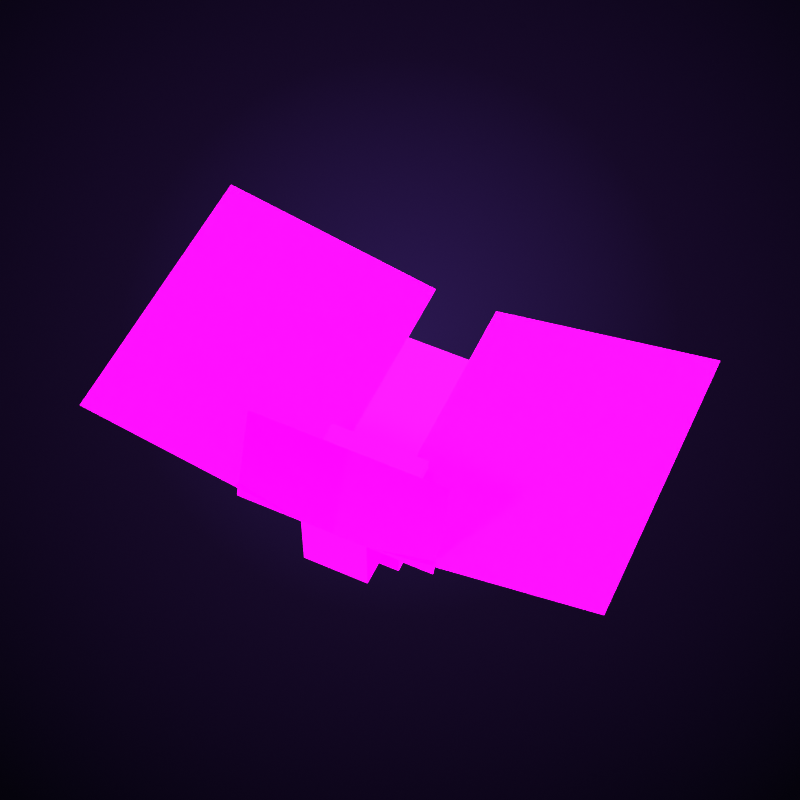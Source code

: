 # Source: lantern_moth.blend  (saved by Blender 5.3.31; exported with 4.5.12 LTS)
import bpy
from mathutils import Matrix  # noqa: F401  (used for matrix-valued properties, if any)

bpy.ops.wm.read_factory_settings(use_empty=True)
scene = bpy.context.scene
scene.name = 'Scene'

# ---- collections
col_lantern_moth = bpy.data.collections.new('lantern_moth'); scene.collection.children.link(col_lantern_moth)

# ---- images (referenced by path relative to the original .blend; pixels are not part of the script)
import os
ASSET_DIR = os.environ.get("B2B_ASSET_DIR", "")  # directory of the original .blend (textures are referenced by path, not embedded)
HERE = os.path.dirname(os.path.abspath(__file__))  # packed textures are extracted next to this script under _unpacked/

def load_image(name, relpath, width, height, colorspace="sRGB"):
    """Load a texture the original file referenced (path relative to the .blend, or extracted next to this script)."""
    p = next((c for c in (os.path.join(HERE, relpath), os.path.join(ASSET_DIR, relpath)) if relpath and os.path.exists(c)), "")
    if p:
        img = bpy.data.images.load(p, check_existing=True)
        img.name = name
    else:  # same state as the original file: an image datablock whose file is absent (Cycles renders it pink)
        img = bpy.data.images.new(name, width, height)
        img.source = "FILE"
        img.filepath = "//" + (relpath or name)
    img.colorspace_settings.name = colorspace
    return img
img_lantern_moth_png = load_image('lantern_moth.png', 'lantern_moth.png', 1024, 1024, 'sRGB')
img_lantern_moth_emissive_png = load_image('lantern_moth_emissive.png', 'lantern_moth_emissive.png', 1024, 1024, 'sRGB')

# ---- materials (node trees are filled in below, after node groups)
mat_skin_lantern_moth = bpy.data.materials.new('skin.lantern_moth')
mat_skin_lantern_moth.use_backface_culling = True

# ---- material node trees
mat_skin_lantern_moth.use_nodes = True; mat_skin_lantern_moth.node_tree.nodes.clear()
_N = mat_skin_lantern_moth.node_tree.nodes; _L = mat_skin_lantern_moth.node_tree.links
n0 = _N.new('ShaderNodeOutputMaterial'); n0.name = 'Material Output'; n0.location = (900, 0)
n1 = _N.new('ShaderNodeBsdfPrincipled'); n1.name = 'Principled BSDF'; n1.location = (500, 0)
n1.inputs[2].default_value = 0.88
n1.inputs[10].default_value = 0.005
n1.inputs[13].default_value = 0.25
n1.inputs[28].default_value = 3.0
n2 = _N.new('ShaderNodeUVMap'); n2.name = 'UV Map'; n2.location = (-600, 0)
n2.width = 160
n2.uv_map = 'box_uv'
n3 = _N.new('ShaderNodeTexImage'); n3.name = 'skin'; n3.location = (-300, 100)
n3.image = img_lantern_moth_png
n3.interpolation = 'Closest'
n4 = _N.new('ShaderNodeMath'); n4.name = 'Math'; n4.location = (100, -100)
n4.operation = 'GREATER_THAN'
n5 = _N.new('ShaderNodeTexImage'); n5.name = 'emissive'; n5.location = (-300, -300)
n5.image = img_lantern_moth_emissive_png
n5.interpolation = 'Closest'
n6 = _N.new('ShaderNodeMix'); n6.name = 'Mix'; n6.location = (100, -350)
n6.data_type = 'RGBA'
n6.blend_type = 'MULTIPLY'
n6.inputs[0].default_value = 1.0
_L.new(n1.outputs[0], n0.inputs[0])
_L.new(n2.outputs[0], n3.inputs[0])
_L.new(n3.outputs[0], n1.inputs[0])
_L.new(n3.outputs[1], n4.inputs[0])
_L.new(n4.outputs[0], n1.inputs[4])
_L.new(n2.outputs[0], n5.inputs[0])
_L.new(n5.outputs[0], n6.inputs[6])
_L.new(n5.outputs[1], n6.inputs[7])
_L.new(n6.outputs[2], n1.inputs[27])
n0.is_active_output = True

# ---- world
world_void_backdrop = bpy.data.worlds.new('void_backdrop'); scene.world = world_void_backdrop
world_void_backdrop.use_nodes = True; world_void_backdrop.node_tree.nodes.clear()
_N = world_void_backdrop.node_tree.nodes; _L = world_void_backdrop.node_tree.links
n0 = _N.new('ShaderNodeOutputWorld'); n0.name = 'World Output'; n0.location = (900, 0)
n1 = _N.new('ShaderNodeMixShader'); n1.name = 'Mix Shader'; n1.location = (700, 0)
n2 = _N.new('ShaderNodeLightPath'); n2.name = 'Light Path'; n2.location = (300, 300)
n3 = _N.new('ShaderNodeBackground'); n3.name = 'Background'; n3.location = (400, 100)
n3.inputs[0].default_value = (0.02315, 0.01521, 0.08022, 1.0)
n3.inputs[1].default_value = 0.55
n4 = _N.new('ShaderNodeTexCoord'); n4.name = 'Texture Coordinate'; n4.location = (-500, -200)
n5 = _N.new('ShaderNodeSeparateXYZ'); n5.name = 'Separate XYZ'; n5.location = (-300, -200)
n6 = _N.new('ShaderNodeVectorMath'); n6.name = 'Vector Math'; n6.location = (-300, -400)
n6.operation = 'SUBTRACT'
n6.inputs[1].default_value = (0.5, 0.58, 0.0)
n7 = _N.new('ShaderNodeVectorMath'); n7.name = 'Vector Math.001'; n7.location = (-150, -400)
n7.operation = 'MULTIPLY'
n7.inputs[1].default_value = (1.0, 1.0, 0.0)
n8 = _N.new('ShaderNodeVectorMath'); n8.name = 'Vector Math.002'; n8.location = (0, -400)
n8.operation = 'LENGTH'
n9 = _N.new('ShaderNodeValToRGB'); n9.name = 'Color Ramp'; n9.location = (150, -300)
while len(n9.color_ramp.elements) > 1: n9.color_ramp.elements.remove(n9.color_ramp.elements[-1])
n9.color_ramp.elements[0].position = 0.0; n9.color_ramp.elements[0].color = (0.02416, 0.009134, 0.08022, 1.0)
_e = n9.color_ramp.elements.new(0.35); _e.color = (0.008023, 0.003035, 0.02122, 1.0)
_e = n9.color_ramp.elements.new(0.75); _e.color = (0.001518, 0.0009106, 0.003677, 1.0)
n10 = _N.new('ShaderNodeBackground'); n10.name = 'Background.001'; n10.location = (400, -200)
_L.new(n4.outputs[5], n5.inputs[0])
_L.new(n4.outputs[5], n6.inputs[0])
_L.new(n6.outputs[0], n7.inputs[0])
_L.new(n7.outputs[0], n8.inputs[0])
_L.new(n8.outputs[1], n9.inputs[0])
_L.new(n9.outputs[0], n10.inputs[0])
_L.new(n2.outputs[0], n1.inputs[0])
_L.new(n3.outputs[0], n1.inputs[1])
_L.new(n10.outputs[0], n1.inputs[2])
_L.new(n1.outputs[0], n0.inputs[0])
n0.is_active_output = True

# ---- cameras
cam_cam = bpy.data.cameras.new('cam')
cam_cam.clip_start = 0.01
cam_cam.clip_end = 500.0
cam_cam.lens = 85.0

# ---- lights
light_key = bpy.data.lights.new('key', 'SUN')
light_key.color = (1.0, 0.95, 0.97)
light_key.angle = 0.1745
light_key.energy = 2.6
light_fill = bpy.data.lights.new('fill', 'SUN')
light_fill.color = (0.7, 0.66, 1.0)
light_fill.angle = 0.3491
light_fill.energy = 0.55
light_rim = bpy.data.lights.new('rim', 'SUN')
light_rim.color = (0.62, 0.78, 1.0)
light_rim.angle = 0.06981
light_rim.energy = 3.2
light_rim2 = bpy.data.lights.new('rim2', 'SUN')
light_rim2.color = (0.85, 0.6, 1.0)
light_rim2.angle = 0.06981
light_rim2.energy = 1.6

# ---- meshes
me_body_00 = bpy.data.meshes.new('body.00')
me_body_00.from_pydata([(0.0625, 0.1875, 0.0625), (-0.0625, 0.1875, 0.0625), (-0.0625, -0.125, 0.0625), (0.0625, -0.125, 0.0625), (0.0625, -0.125, -0.0625), (-0.0625, -0.125, -0.0625), (-0.0625, 0.1875, -0.0625), (0.0625, 0.1875, -0.0625), (-0.0625, -0.125, 0.0625), (-0.0625, 0.1875, 0.0625), (-0.0625, 0.1875, -0.0625), (-0.0625, -0.125, -0.0625), (0.0625, -0.125, 0.0625), (-0.0625, -0.125, 0.0625), (-0.0625, -0.125, -0.0625), (0.0625, -0.125, -0.0625), (0.0625, 0.1875, 0.0625), (0.0625, -0.125, 0.0625), (0.0625, -0.125, -0.0625), (0.0625, 0.1875, -0.0625), (-0.0625, 0.1875, 0.0625), (0.0625, 0.1875, 0.0625), (0.0625, 0.1875, -0.0625), (-0.0625, 0.1875, -0.0625)], [], [(0, 1, 2, 3), (4, 5, 6, 7), (8, 9, 10, 11), (12, 13, 14, 15), (16, 17, 18, 19), (20, 21, 22, 23)])
_uv = me_body_00.uv_layers.new(name='box_uv')
_uv.uv.foreach_set('vector', [0.2188, 0.7188, 0.1562, 0.7188, 0.1562, 0.5625, 0.2188, 0.5625, 0.2812, 0.5625, 0.2188, 0.5625, 0.2188, 0.7188, 0.2812, 0.7188, 0.1562, 0.5625, 0.0, 0.5625, 0.0, 0.5, 0.1562, 0.5, 0.2188, 0.5625, 0.1562, 0.5625, 0.1562, 0.5, 0.2188, 0.5, 0.375, 0.5625, 0.2188, 0.5625, 0.2188, 0.5, 0.375, 0.5, 0.4375, 0.5625, 0.375, 0.5625, 0.375, 0.5, 0.4375, 0.5])
me_body_00.materials.append(mat_skin_lantern_moth)
me_body_00.update()
me_body_01 = bpy.data.meshes.new('body.01')
me_body_01.from_pydata([(0.09375, -0.0625, 0.09375), (-0.09375, -0.0625, 0.09375), (-0.09375, -0.1875, 0.09375), (0.09375, -0.1875, 0.09375), (0.09375, -0.1875, -0.09375), (-0.09375, -0.1875, -0.09375), (-0.09375, -0.0625, -0.09375), (0.09375, -0.0625, -0.09375), (-0.09375, -0.1875, 0.09375), (-0.09375, -0.0625, 0.09375), (-0.09375, -0.0625, -0.09375), (-0.09375, -0.1875, -0.09375), (0.09375, -0.1875, 0.09375), (-0.09375, -0.1875, 0.09375), (-0.09375, -0.1875, -0.09375), (0.09375, -0.1875, -0.09375), (0.09375, -0.0625, 0.09375), (0.09375, -0.1875, 0.09375), (0.09375, -0.1875, -0.09375), (0.09375, -0.0625, -0.09375), (-0.09375, -0.0625, 0.09375), (0.09375, -0.0625, 0.09375), (0.09375, -0.0625, -0.09375), (-0.09375, -0.0625, -0.09375)], [], [(0, 1, 2, 3), (4, 5, 6, 7), (8, 9, 10, 11), (12, 13, 14, 15), (16, 17, 18, 19), (20, 21, 22, 23)])
_uv = me_body_01.uv_layers.new(name='box_uv')
_uv.uv.foreach_set('vector', [0.5938, 0.7188, 0.5, 0.7188, 0.5, 0.6562, 0.5938, 0.6562, 0.6875, 0.6562, 0.5938, 0.6562, 0.5938, 0.7188, 0.6875, 0.7188, 0.5, 0.6562, 0.4375, 0.6562, 0.4375, 0.5625, 0.5, 0.5625, 0.5938, 0.6562, 0.5, 0.6562, 0.5, 0.5625, 0.5938, 0.5625, 0.6562, 0.6562, 0.5938, 0.6562, 0.5938, 0.5625, 0.6562, 0.5625, 0.75, 0.6562, 0.6562, 0.6562, 0.6562, 0.5625, 0.75, 0.5625])
me_body_01.materials.append(mat_skin_lantern_moth)
me_body_01.update()
me_body_02 = bpy.data.meshes.new('body.02')
me_body_02.from_pydata([(0.0625, -0.1875, 0.0625), (-0.0625, -0.1875, 0.0625), (-0.0625, -0.25, 0.0625), (0.0625, -0.25, 0.0625), (0.0625, -0.25, -0.0625), (-0.0625, -0.25, -0.0625), (-0.0625, -0.1875, -0.0625), (0.0625, -0.1875, -0.0625), (-0.0625, -0.25, 0.0625), (-0.0625, -0.1875, 0.0625), (-0.0625, -0.1875, -0.0625), (-0.0625, -0.25, -0.0625), (0.0625, -0.25, 0.0625), (-0.0625, -0.25, 0.0625), (-0.0625, -0.25, -0.0625), (0.0625, -0.25, -0.0625), (0.0625, -0.1875, 0.0625), (0.0625, -0.25, 0.0625), (0.0625, -0.25, -0.0625), (0.0625, -0.1875, -0.0625), (-0.0625, -0.1875, 0.0625), (0.0625, -0.1875, 0.0625), (0.0625, -0.1875, -0.0625), (-0.0625, -0.1875, -0.0625)], [], [(0, 1, 2, 3), (4, 5, 6, 7), (8, 9, 10, 11), (12, 13, 14, 15), (16, 17, 18, 19), (20, 21, 22, 23)])
_uv = me_body_02.uv_layers.new(name='box_uv')
_uv.uv.foreach_set('vector', [0.8438, 0.7188, 0.7812, 0.7188, 0.7812, 0.6875, 0.8438, 0.6875, 0.9062, 0.6875, 0.8438, 0.6875, 0.8438, 0.7188, 0.9062, 0.7188, 0.7812, 0.6875, 0.75, 0.6875, 0.75, 0.625, 0.7812, 0.625, 0.8438, 0.6875, 0.7812, 0.6875, 0.7812, 0.625, 0.8438, 0.625, 0.875, 0.6875, 0.8438, 0.6875, 0.8438, 0.625, 0.875, 0.625, 0.9375, 0.6875, 0.875, 0.6875, 0.875, 0.625, 0.9375, 0.625])
me_body_02.materials.append(mat_skin_lantern_moth)
me_body_02.update()
me_antennae_00 = bpy.data.meshes.new('antennae.00')
me_antennae_00.from_pydata([(0.1875, 0.0, 0.1875), (0.0, 0.0, 0.1875), (0.0, 0.0, 0.0), (0.1875, 0.0, 0.0), (0.0, 0.0, 0.1875), (0.1875, 0.0, 0.1875), (0.1875, 0.0, 0.0), (0.0, 0.0, 0.0)], [], [(0, 1, 2, 3), (4, 5, 6, 7)])
_uv = me_antennae_00.uv_layers.new(name='box_uv')
_uv.uv.foreach_set('vector', [0.8438, 0.625, 0.75, 0.625, 0.75, 0.5312, 0.8438, 0.5312, 0.9375, 0.625, 0.8438, 0.625, 0.8438, 0.5312, 0.9375, 0.5312])
me_antennae_00.materials.append(mat_skin_lantern_moth)
me_antennae_00.update()
me_antennae_01 = bpy.data.meshes.new('antennae.01')
me_antennae_01.from_pydata([(-0.1875, 0.0, 0.0), (0.0, 0.0, 0.0), (0.0, 0.0, 0.1875), (-0.1875, 0.0, 0.1875), (0.0, 0.0, 0.0), (-0.1875, 0.0, 0.0), (-0.1875, 0.0, 0.1875), (0.0, 0.0, 0.1875)], [], [(0, 1, 2, 3), (4, 5, 6, 7)])
_uv = me_antennae_01.uv_layers.new(name='box_uv')
_uv.uv.foreach_set('vector', [0.8438, 0.5312, 0.75, 0.5312, 0.75, 0.625, 0.8438, 0.625, 0.9375, 0.5312, 0.8438, 0.5312, 0.8438, 0.625, 0.9375, 0.625])
me_antennae_01.materials.append(mat_skin_lantern_moth)
me_antennae_01.update()
me_left_wing_00 = bpy.data.meshes.new('left_wing.00')
me_left_wing_00.from_pydata([(0.4375, 0.375, 0.0), (0.0, 0.375, 0.0), (0.0, -0.1875, 0.0), (0.4375, -0.1875, 0.0), (0.4375, -0.1875, 0.0), (0.0, -0.1875, 0.0), (0.0, 0.375, 0.0), (0.4375, 0.375, 0.0)], [], [(0, 1, 2, 3), (4, 5, 6, 7)])
_uv = me_left_wing_00.uv_layers.new(name='box_uv')
_uv.uv.foreach_set('vector', [0.5, 1.0, 0.2812, 1.0, 0.2812, 0.7188, 0.5, 0.7188, 0.7188, 0.7188, 0.5, 0.7188, 0.5, 1.0, 0.7188, 1.0])
me_left_wing_00.materials.append(mat_skin_lantern_moth)
me_left_wing_00.update()
me_right_wing_00 = bpy.data.meshes.new('right_wing.00')
me_right_wing_00.from_pydata([(-0.4375, -0.1875, 0.0), (0.0, -0.1875, 0.0), (0.0, 0.375, 0.0), (-0.4375, 0.375, 0.0), (-0.4375, 0.375, 0.0), (0.0, 0.375, 0.0), (0.0, -0.1875, 0.0), (-0.4375, -0.1875, 0.0)], [], [(0, 1, 2, 3), (4, 5, 6, 7)])
_uv = me_right_wing_00.uv_layers.new(name='box_uv')
_uv.uv.foreach_set('vector', [0.5, 0.7188, 0.2812, 0.7188, 0.2812, 1.0, 0.5, 1.0, 0.7188, 1.0, 0.5, 1.0, 0.5, 0.7188, 0.7188, 0.7188])
me_right_wing_00.materials.append(mat_skin_lantern_moth)
me_right_wing_00.update()

# ---- objects
ob_key = bpy.data.objects.new('key', light_key)
ob_fill = bpy.data.objects.new('fill', light_fill)
ob_rim = bpy.data.objects.new('rim', light_rim)
ob_rim2 = bpy.data.objects.new('rim2', light_rim2)
ob_camera = bpy.data.objects.new('camera', cam_cam)
ob_lantern_moth_root = bpy.data.objects.new('lantern_moth_root', None)
ob_body = bpy.data.objects.new('body', None)
ob_antennae = bpy.data.objects.new('antennae', None)
ob_left_wing = bpy.data.objects.new('left_wing', None)
ob_right_wing = bpy.data.objects.new('right_wing', None)
ob_body_00 = bpy.data.objects.new('body.00', me_body_00)
ob_body_01 = bpy.data.objects.new('body.01', me_body_01)
ob_body_02 = bpy.data.objects.new('body.02', me_body_02)
ob_antennae_00 = bpy.data.objects.new('antennae.00', me_antennae_00)
ob_antennae_01 = bpy.data.objects.new('antennae.01', me_antennae_01)
ob_left_wing_00 = bpy.data.objects.new('left_wing.00', me_left_wing_00)
ob_right_wing_00 = bpy.data.objects.new('right_wing.00', me_right_wing_00)

# ---- transforms, parenting, visibility, modifiers, constraints
ob_key.location = (0.0, 0.0, 0.0)
ob_key.rotation_euler = (0.8922, -4.06e-08, -0.6327)
ob_fill.location = (0.0, 0.0, 0.0)
ob_fill.rotation_euler = (1.298, -9.655e-08, 1.107)
ob_rim.location = (0.0, 0.0, 0.0)
ob_rim.rotation_euler = (1.243, -9.011e-08, 2.897)
ob_rim2.location = (0.0, 0.0, 0.0)
ob_rim2.rotation_euler = (1.385, -7.826e-08, -2.423)
ob_camera.location = (0.8123, -1.722, 3.048)
ob_camera.rotation_euler = (0.6109, -1.923e-08, 0.4363)
ob_lantern_moth_root.location = (0.0, 0.0, 1.5)
ob_lantern_moth_root.empty_display_type = 'ARROWS'
ob_lantern_moth_root.empty_display_size = 0.5
ob_body.parent = ob_lantern_moth_root
ob_body.location = (0.0, 0.0, -1.312)
ob_body.empty_display_type = 'SPHERE'
ob_body.empty_display_size = 0.04
ob_antennae.parent = ob_body
ob_antennae.location = (0.0, -0.25, 0.0625)
ob_antennae.rotation_euler = (-0.3491, 0.0, 0.0)
ob_antennae.empty_display_type = 'SPHERE'
ob_antennae.empty_display_size = 0.04
ob_left_wing.parent = ob_body
ob_left_wing.location = (0.0625, -0.0625, 0.0625)
ob_left_wing.rotation_euler = (0.0, -0.2094, 0.0)
ob_left_wing.empty_display_type = 'SPHERE'
ob_left_wing.empty_display_size = 0.04
ob_right_wing.parent = ob_body
ob_right_wing.location = (-0.0625, -0.0625, 0.0625)
ob_right_wing.rotation_euler = (0.0, 0.2094, 0.0)
ob_right_wing.empty_display_type = 'SPHERE'
ob_right_wing.empty_display_size = 0.04
ob_body_00.parent = ob_body
ob_body_00.location = (0.0, 0.0, 0.0)
ob_body_01.parent = ob_body
ob_body_01.location = (0.0, 0.0, 0.0)
ob_body_02.parent = ob_body
ob_body_02.location = (0.0, 0.0, 0.0)
ob_antennae_00.parent = ob_antennae
ob_antennae_00.location = (0.0, 0.0, 0.0)
ob_antennae_01.parent = ob_antennae
ob_antennae_01.location = (0.0, 0.0, 0.0)
ob_left_wing_00.parent = ob_left_wing
ob_left_wing_00.location = (0.0, 0.0, 0.0)
ob_right_wing_00.parent = ob_right_wing
ob_right_wing_00.location = (0.0, 0.0, 0.0)

# ---- collection membership
scene.collection.objects.link(ob_key)
scene.collection.objects.link(ob_fill)
scene.collection.objects.link(ob_rim)
scene.collection.objects.link(ob_rim2)
scene.collection.objects.link(ob_camera)
col_lantern_moth.objects.link(ob_lantern_moth_root)
col_lantern_moth.objects.link(ob_body)
col_lantern_moth.objects.link(ob_antennae)
col_lantern_moth.objects.link(ob_left_wing)
col_lantern_moth.objects.link(ob_right_wing)
col_lantern_moth.objects.link(ob_body_00)
col_lantern_moth.objects.link(ob_body_01)
col_lantern_moth.objects.link(ob_body_02)
col_lantern_moth.objects.link(ob_antennae_00)
col_lantern_moth.objects.link(ob_antennae_01)
col_lantern_moth.objects.link(ob_left_wing_00)
col_lantern_moth.objects.link(ob_right_wing_00)

# ---- scene / render settings (as saved in the file)
scene.camera = ob_camera
scene.frame_start = 1; scene.frame_end = 250; scene.frame_set(1)
scene.render.engine = 'BLENDER_EEVEE_NEXT'
scene.render.image_settings.color_mode = 'RGB'
scene.render.resolution_x = 1024
scene.render.resolution_y = 1024
scene.render.bake_bias = 0.0
scene.render.bake_samples = 0
scene.render.compositor_device = 'GPU'
scene.cycles.samples = 1
scene.eevee.taa_render_samples = 48
scene.eevee.use_volume_custom_range = False
scene.eevee.fast_gi_thickness_near = 0.1
scene.eevee.fast_gi_thickness_far = 0.0
scene.eevee.ray_tracing_options.screen_trace_thickness = 0.1
scene.view_settings.view_transform = 'Standard'
bpy.context.view_layer.update()
